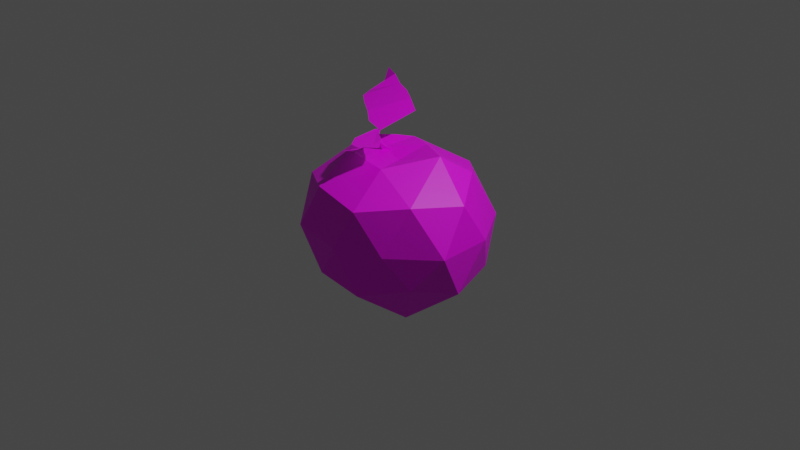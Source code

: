 # Source: apple.blend  (saved by Blender 3.1.7; exported with 4.5.12 LTS)
import bpy
from mathutils import Matrix  # noqa: F401  (used for matrix-valued properties, if any)

bpy.ops.wm.read_factory_settings(use_empty=True)
scene = bpy.context.scene
scene.name = 'Scene'

# ---- collections
col_collection = bpy.data.collections.new('Collection'); scene.collection.children.link(col_collection)

# ---- images (referenced by path relative to the original .blend; pixels are not part of the script)
import os
ASSET_DIR = os.environ.get("B2B_ASSET_DIR", "")  # directory of the original .blend (textures are referenced by path, not embedded)
HERE = os.path.dirname(os.path.abspath(__file__))  # packed textures are extracted next to this script under _unpacked/

def load_image(name, relpath, width, height, colorspace="sRGB"):
    """Load a texture the original file referenced (path relative to the .blend, or extracted next to this script)."""
    p = next((c for c in (os.path.join(HERE, relpath), os.path.join(ASSET_DIR, relpath)) if relpath and os.path.exists(c)), "")
    if p:
        img = bpy.data.images.load(p, check_existing=True)
        img.name = name
    else:  # same state as the original file: an image datablock whose file is absent (Cycles renders it pink)
        img = bpy.data.images.new(name, width, height)
        img.source = "FILE"
        img.filepath = "//" + (relpath or name)
    img.colorspace_settings.name = colorspace
    return img
img_imphenziapalette01_256_png = load_image('ImphenziaPalette01-256.png', 'ImphenziaPalette01-256.png', 1024, 1024, 'sRGB')

# ---- materials (node trees are filled in below, after node groups)
mat_material_003 = bpy.data.materials.new('Material.003')
mat_material_003.use_transparent_shadow = False

# ---- material node trees
mat_material_003.use_nodes = True; mat_material_003.node_tree.nodes.clear()
_N = mat_material_003.node_tree.nodes; _L = mat_material_003.node_tree.links
n0 = _N.new('ShaderNodeBsdfPrincipled'); n0.name = 'Principled BSDF'; n0.location = (10, 300)
n0.distribution = 'GGX'
n0.subsurface_method = 'RANDOM_WALK_SKIN'
n0.inputs[3].default_value = 1.45
n0.inputs[27].default_value = (0.0, 0.0, 0.0, 1.0)
n0.inputs[28].default_value = 1.0
n1 = _N.new('ShaderNodeOutputMaterial'); n1.name = 'Material Output'; n1.location = (300, 300)
n2 = _N.new('ShaderNodeTexImage'); n2.name = 'Image Texture'; n2.location = (-386, 101)
n2.image = img_imphenziapalette01_256_png
_L.new(n0.outputs[0], n1.inputs[0])
_L.new(n2.outputs[0], n0.inputs[0])
n1.is_active_output = True

# ---- world
world_world = bpy.data.worlds.new('World'); scene.world = world_world
world_world.use_nodes = True; world_world.node_tree.nodes.clear()
_N = world_world.node_tree.nodes; _L = world_world.node_tree.links
n0 = _N.new('ShaderNodeOutputWorld'); n0.name = 'World Output'; n0.location = (300, 300)
n1 = _N.new('ShaderNodeBackground'); n1.name = 'Background'; n1.location = (10, 300)
n1.inputs[0].default_value = (0.05088, 0.05088, 0.05088, 1.0)
_L.new(n1.outputs[0], n0.inputs[0])
n0.is_active_output = True
world_world.color = (0.05088, 0.05088, 0.05088)
world_world.use_sun_shadow = False
world_world.sun_shadow_jitter_overblur = 0.0

# ---- cameras
cam_camera = bpy.data.cameras.new('Camera')
cam_camera.clip_end = 100.0
cam_camera.ortho_scale = 7.314

# ---- lights
light_light = bpy.data.lights.new('Light', 'POINT')
light_light.transmission_factor = 0.0
light_light.energy = 1000.0
light_light.shadow_soft_size = 0.1
light_light.shadow_maximum_resolution = 0.006
light_light.use_absolute_resolution = True

# ---- meshes
me_icosphere = bpy.data.meshes.new('Icosphere')
me_icosphere.from_pydata([(-0.006766, -0.01096, -0.9242), (0.6659, -0.4695, -0.3872), (-0.2636, -0.8156, -0.4172), (-0.886, 6.101e-05, -0.4449), (-0.2764, 0.8506, -0.4472), (0.7236, 0.5257, -0.4472), (0.2764, -0.8506, 0.4472), (-0.7236, -0.5257, 0.4472), (-0.4429, 0.3723, 0.6874), (0.2554, 0.7447, 0.497), (0.8944, 0.0, 0.4472), (0.003353, -0.01247, 0.645), (-0.1448, -0.4594, -0.7303), (0.4253, -0.309, -0.8507), (0.1407, -0.7058, -0.571), (0.8506, 0.0, -0.5257), (0.4253, 0.309, -0.8507), (-0.476, 0.01483, -0.7714), (-0.6882, -0.5, -0.5257), (-0.1611, 0.4929, -0.8258), (-0.6882, 0.5, -0.5257), (0.2629, 0.809, -0.5257), (0.9511, -0.309, 0.0), (0.9165, 0.294, -0.004395), (0.003181, -0.8798, -0.01791), (0.4816, -0.68, -0.02441), (-0.9433, -0.3066, -0.0006971), (-0.5878, -0.809, 0.0), (-0.5878, 0.809, 0.0), (-0.9511, 0.309, 0.0), (0.5878, 0.809, 0.0), (0.0, 1.0, 0.0), (0.6688, -0.4855, 0.5007), (-0.2629, -0.809, 0.5257), (-0.6256, 0.1308, 0.7077), (-0.3132, 0.5132, 0.6649), (0.6245, 0.3891, 0.5944), (0.1902, -0.4183, 0.731), (0.4526, 0.1173, 0.7878), (-0.4103, -0.2966, 0.717), (-0.335, 0.1209, 0.6565), (-0.03189, 0.4087, 0.6924), (-0.2866, 0.2424, 0.02348), (-0.2866, 0.2424, -0.1421), (-0.2866, 0.2424, -0.4136), (-0.2971, 0.007548, 0.888), (-0.2105, 0.1871, -0.4136), (-0.2594, -0.01459, 0.8901), (-0.2395, 0.09766, -0.4136), (-0.2632, -0.04869, 0.8928), (-0.3336, 0.09766, -0.4136), (-0.3035, -0.04408, 0.8981), (-0.3626, 0.1871, -0.4136), (-0.3204, -0.007851, 0.8846), (-0.2866, 0.2424, 0.189), (-0.2792, 0.2493, 0.3605), (-0.2725, 0.2834, 0.5357), (-0.2812, 0.1714, 0.6184), (-0.2877, 0.06726, 0.7089), (-0.3015, -0.008206, 0.8321), (-0.2617, -0.0334, 0.8319), (-0.2459, 0.02637, 0.7172), (-0.235, 0.1278, 0.6427), (-0.2196, 0.247, 0.5656), (-0.1975, 0.1989, 0.3643), (-0.2105, 0.1871, 0.189), (-0.2105, 0.1871, 0.02348), (-0.2105, 0.1871, -0.1421), (-0.2609, -0.07231, 0.8325), (-0.2585, -0.009284, 0.7363), (-0.2915, 0.04918, 0.6276), (-0.2691, 0.2079, 0.5999), (-0.2192, 0.1166, 0.3714), (-0.2395, 0.09766, 0.189), (-0.2395, 0.09766, 0.02348), (-0.2395, 0.09766, -0.1421), (-0.3057, -0.06354, 0.8439), (-0.303, -0.006068, 0.7436), (-0.317, 0.09353, 0.672), (-0.3589, 0.2152, 0.6054), (-0.3124, 0.1176, 0.3751), (-0.3336, 0.09766, 0.189), (-0.3336, 0.09766, 0.02348), (-0.3336, 0.09766, -0.1421), (-0.3285, -0.01956, 0.8472), (-0.3144, 0.03462, 0.7233), (-0.3316, 0.1524, 0.6367), (-0.3645, 0.2615, 0.5679), (-0.3532, 0.196, 0.3632), (-0.3626, 0.1871, 0.189), (-0.3626, 0.1871, 0.02348), (-0.3626, 0.1871, -0.1421), (-0.9762, 0.6906, 1.028), (-0.2594, -0.01459, 0.8901), (-1.005, 0.7913, 1.181), (-0.2594, -0.01459, 0.8901), (-0.9762, 0.6906, 1.028), (-0.2594, -0.01459, 0.8901), (-0.9762, 0.6906, 1.028), (-0.2594, -0.01459, 0.8901), (-0.9762, 0.6906, 1.028), (-0.9762, 0.6906, 1.028), (-0.9703, 0.4903, 1.005), (-0.9088, 0.3395, 1.001), (-0.7686, 0.2326, 0.9817), (-0.6138, 0.1351, 0.962), (-0.4701, 0.02544, 0.9217), (-0.2068, 0.4205, 0.9994), (-0.3878, 0.5273, 1.059), (-0.545, 0.6238, 1.08), (-0.7202, 0.6913, 1.096), (-0.8583, 0.7494, 1.153), (-0.9703, 0.4903, 1.005), (-0.9088, 0.3395, 1.001), (-0.7686, 0.2326, 0.9817), (-0.6138, 0.1351, 0.962), (-0.4701, 0.02544, 0.9217), (-0.9703, 0.4903, 1.005), (-0.9088, 0.3395, 1.001), (-0.7686, 0.2326, 0.9817), (-0.6138, 0.1351, 0.962), (-0.4701, 0.02544, 0.9217), (-0.009583, -0.7312, 0.9469), (0.08383, -0.6276, 0.9578), (-0.3035, -0.04408, 0.8981), (-0.03222, -0.2077, 0.9175), (-0.2287, -0.3744, 0.916), (-0.04855, -0.589, 0.8949), (0.08885, -0.5459, 0.9616), (0.1211, -0.3744, 0.916), (0.06028, -0.6537, 0.955), (-0.2632, -0.04869, 0.8928), (0.06386, -0.5723, 0.9531), (0.03294, -0.3744, 0.916), (-0.1133, -0.5203, 0.9224), (0.1041, -0.465, 0.9401), (0.04928, -0.4789, 0.9356)], [], [(0, 13, 12), (1, 13, 15), (0, 12, 17), (0, 17, 19), (0, 19, 16), (1, 15, 22), (2, 14, 24), (3, 18, 26), (4, 20, 28), (5, 21, 30), (1, 22, 25), (2, 24, 27), (3, 26, 29), (4, 28, 31), (5, 30, 23), (6, 32, 37), (7, 33, 39), (8, 34, 40), (9, 35, 41), (10, 36, 38), (38, 41, 11), (38, 36, 41), (36, 9, 41), (41, 40, 11), (41, 35, 40), (35, 8, 40), (40, 39, 11), (40, 34, 39), (34, 7, 39), (39, 37, 11), (39, 33, 37), (33, 6, 37), (37, 38, 11), (37, 32, 38), (32, 10, 38), (23, 36, 10), (23, 30, 36), (30, 9, 36), (31, 35, 9), (31, 28, 35), (28, 8, 35), (29, 34, 8), (29, 26, 34), (26, 7, 34), (27, 33, 7), (27, 24, 33), (24, 6, 33), (25, 32, 6), (25, 22, 32), (22, 10, 32), (30, 31, 9), (30, 21, 31), (21, 4, 31), (28, 29, 8), (28, 20, 29), (20, 3, 29), (26, 27, 7), (26, 18, 27), (18, 2, 27), (24, 25, 6), (24, 14, 25), (14, 1, 25), (22, 23, 10), (22, 15, 23), (15, 5, 23), (16, 21, 5), (16, 19, 21), (19, 4, 21), (19, 20, 4), (19, 17, 20), (17, 3, 20), (17, 18, 3), (17, 12, 18), (12, 2, 18), (15, 16, 5), (15, 13, 16), (13, 0, 16), (12, 14, 2), (12, 13, 14), (13, 1, 14), (85, 84, 59, 58), (89, 88, 55, 54), (59, 45, 47, 60), (50, 83, 91, 52), (90, 89, 54, 42), (60, 47, 49, 68), (87, 86, 57, 56), (91, 90, 42, 43), (68, 49, 51, 76), (47, 45, 53, 51, 49), (52, 91, 43, 44), (76, 51, 53, 84), (86, 85, 58, 57), (88, 87, 56, 55), (84, 53, 45, 59), (44, 46, 48, 50, 52), (83, 82, 90, 91), (82, 81, 89, 90), (81, 80, 88, 89), (80, 79, 87, 88), (79, 78, 86, 87), (78, 77, 85, 86), (77, 76, 84, 85), (48, 75, 83, 50), (75, 74, 82, 83), (74, 73, 81, 82), (73, 72, 80, 81), (72, 71, 79, 80), (71, 70, 78, 79), (70, 69, 77, 78), (69, 68, 76, 77), (46, 67, 75, 48), (67, 66, 74, 75), (66, 65, 73, 74), (65, 64, 72, 73), (64, 63, 71, 72), (63, 62, 70, 71), (62, 61, 69, 70), (61, 60, 68, 69), (44, 43, 67, 46), (43, 42, 66, 67), (42, 54, 65, 66), (54, 55, 64, 65), (55, 56, 63, 64), (56, 57, 62, 63), (57, 58, 61, 62), (58, 59, 60, 61), (106, 93, 95, 107), (102, 92, 96, 112), (112, 96, 98, 117), (96, 92, 100, 101), (97, 116, 121, 99), (116, 115, 120, 121), (115, 114, 119, 120), (114, 113, 118, 119), (113, 112, 117, 118), (93, 106, 116, 97), (106, 105, 115, 116), (105, 104, 114, 115), (104, 103, 113, 114), (103, 102, 112, 113), (92, 102, 111, 94), (102, 103, 110, 111), (103, 104, 109, 110), (104, 105, 108, 109), (105, 106, 107, 108), (133, 129, 125, 131), (130, 123, 128, 132), (136, 135, 129, 133), (134, 136, 133, 126), (122, 130, 132, 127), (126, 133, 131, 124), (127, 132, 134), (132, 128, 135, 136), (134, 132, 136)])
_uv = me_icosphere.uv_layers.new(name='UVMap')
_uv.uv.foreach_set('vector', [0.3031, 0.6933, 0.3031, 0.6933, 0.3031, 0.6933, 0.3031, 0.6933, 0.3031, 0.6933, 0.3031, 0.6933, 0.3031, 0.6933, 0.3031, 0.6933, 0.3031, 0.6933, 0.3031, 0.6933, 0.3031, 0.6933, 0.3031, 0.6933, 0.3031, 0.6933, 0.3031, 0.6933, 0.3031, 0.6933, 0.3031, 0.6933, 0.3031, 0.6933, 0.3031, 0.6933, 0.1838, 0.6933, 0.1838, 0.6933, 0.1838, 0.6933, 0.3031, 0.6933, 0.3031, 0.6933, 0.3031, 0.6933, 0.3031, 0.6933, 0.3031, 0.6933, 0.3031, 0.6933, 0.4209, 0.6886, 0.4209, 0.6886, 0.4209, 0.6886, 0.3031, 0.6933, 0.3031, 0.6933, 0.3031, 0.6933, 0.3031, 0.6933, 0.3031, 0.6933, 0.3031, 0.6933, 0.3031, 0.6933, 0.3031, 0.6933, 0.3031, 0.6933, 0.4209, 0.6886, 0.4209, 0.6886, 0.4209, 0.6886, 0.4209, 0.6886, 0.4209, 0.6886, 0.4209, 0.6886, 0.3031, 0.6933, 0.3031, 0.6933, 0.3031, 0.6933, 0.3031, 0.6933, 0.3031, 0.6933, 0.3031, 0.6933, 0.3031, 0.6933, 0.3031, 0.6933, 0.3031, 0.6933, 0.3031, 0.6933, 0.3031, 0.6933, 0.3031, 0.6933, 0.3031, 0.6933, 0.3031, 0.6933, 0.3031, 0.6933, 0.3031, 0.6933, 0.3031, 0.6933, 0.3031, 0.6933, 0.3031, 0.6933, 0.3031, 0.6933, 0.3031, 0.6933, 0.3031, 0.6933, 0.3031, 0.6933, 0.3031, 0.6933, 0.3031, 0.6933, 0.3031, 0.6933, 0.3031, 0.6933, 0.3031, 0.6933, 0.3031, 0.6933, 0.3031, 0.6933, 0.3031, 0.6933, 0.3031, 0.6933, 0.3031, 0.6933, 0.3031, 0.6933, 0.3031, 0.6933, 0.3031, 0.6933, 0.3031, 0.6933, 0.3031, 0.6933, 0.3031, 0.6933, 0.3031, 0.6933, 0.3031, 0.6933, 0.3031, 0.6933, 0.3031, 0.6933, 0.3031, 0.6933, 0.3031, 0.6933, 0.3031, 0.6933, 0.3031, 0.6933, 0.3031, 0.6933, 0.1838, 0.6933, 0.1838, 0.6933, 0.1838, 0.6933, 0.3031, 0.6933, 0.3031, 0.6933, 0.3031, 0.6933, 0.3031, 0.6933, 0.3031, 0.6933, 0.3031, 0.6933, 0.3031, 0.6933, 0.3031, 0.6933, 0.3031, 0.6933, 0.4209, 0.6886, 0.4209, 0.6886, 0.4209, 0.6886, 0.4209, 0.6886, 0.4209, 0.6886, 0.4209, 0.6886, 0.3124, 0.6902, 0.3124, 0.6902, 0.3124, 0.6902, 0.4209, 0.6886, 0.4209, 0.6886, 0.4209, 0.6886, 0.4209, 0.6886, 0.4209, 0.6886, 0.4209, 0.6886, 0.3031, 0.6933, 0.3031, 0.6933, 0.3031, 0.6933, 0.3031, 0.6933, 0.3031, 0.6933, 0.3031, 0.6933, 0.3031, 0.6933, 0.3031, 0.6933, 0.3031, 0.6933, 0.3031, 0.6933, 0.3031, 0.6933, 0.3031, 0.6933, 0.3031, 0.6933, 0.3031, 0.6933, 0.3031, 0.6933, 0.1838, 0.6933, 0.1838, 0.6933, 0.1838, 0.6933, 0.3031, 0.6933, 0.3031, 0.6933, 0.3031, 0.6933, 0.1838, 0.6933, 0.1838, 0.6933, 0.1838, 0.6933, 0.3031, 0.6933, 0.3031, 0.6933, 0.3031, 0.6933, 0.3031, 0.6933, 0.3031, 0.6933, 0.3031, 0.6933, 0.3124, 0.6902, 0.3124, 0.6902, 0.3124, 0.6902, 0.4209, 0.6886, 0.4209, 0.6886, 0.4209, 0.6886, 0.4209, 0.6886, 0.4209, 0.6886, 0.4209, 0.6886, 0.1946, 0.6948, 0.1946, 0.6948, 0.1946, 0.6948, 0.3031, 0.6933, 0.3031, 0.6933, 0.3031, 0.6933, 0.3031, 0.6933, 0.3031, 0.6933, 0.3031, 0.6933, 0.3031, 0.6933, 0.3031, 0.6933, 0.3031, 0.6933, 0.3031, 0.6933, 0.3031, 0.6933, 0.3031, 0.6933, 0.3031, 0.6933, 0.3031, 0.6933, 0.3031, 0.6933, 0.1838, 0.6933, 0.1838, 0.6933, 0.1838, 0.6933, 0.1838, 0.6933, 0.1838, 0.6933, 0.1838, 0.6933, 0.3031, 0.6933, 0.3031, 0.6933, 0.3031, 0.6933, 0.4209, 0.6886, 0.4209, 0.6886, 0.4209, 0.6886, 0.4209, 0.6886, 0.4209, 0.6886, 0.4209, 0.6886, 0.4209, 0.6886, 0.4209, 0.6886, 0.4209, 0.6886, 0.4209, 0.6886, 0.4209, 0.6886, 0.4209, 0.6886, 0.4209, 0.6886, 0.4209, 0.6886, 0.4209, 0.6886, 0.4209, 0.6886, 0.4209, 0.6886, 0.4209, 0.6886, 0.4209, 0.6886, 0.4209, 0.6886, 0.4209, 0.6886, 0.3031, 0.6933, 0.3031, 0.6933, 0.3031, 0.6933, 0.3031, 0.6933, 0.3031, 0.6933, 0.3031, 0.6933, 0.3031, 0.6933, 0.3031, 0.6933, 0.3031, 0.6933, 0.3031, 0.6933, 0.3031, 0.6933, 0.3031, 0.6933, 0.3031, 0.6933, 0.3031, 0.6933, 0.3031, 0.6933, 0.4209, 0.6886, 0.4209, 0.6886, 0.4209, 0.6886, 0.3031, 0.6933, 0.3031, 0.6933, 0.3031, 0.6933, 0.3031, 0.6933, 0.3031, 0.6933, 0.3031, 0.6933, 0.3031, 0.6933, 0.3031, 0.6933, 0.3031, 0.6933, 0.3031, 0.6933, 0.3031, 0.6933, 0.3031, 0.6933, 0.3031, 0.6933, 0.3031, 0.6933, 0.3031, 0.6933, 0.5, 0.4933, 0.5, 0.4933, 0.5, 0.4933, 0.5, 0.4933, 0.5, 0.4933, 0.5, 0.4933, 0.5, 0.4933, 0.5, 0.4933, 0.5, 0.4933, 0.5, 0.4933, 0.5, 0.4933, 0.5, 0.4933, 0.5, 0.4933, 0.5, 0.4933, 0.5, 0.4933, 0.5, 0.4933, 0.5, 0.4933, 0.5, 0.4933, 0.5, 0.4933, 0.5, 0.4933, 0.5, 0.4933, 0.5, 0.4933, 0.5, 0.4933, 0.5, 0.4933, 0.5, 0.4933, 0.5, 0.4933, 0.5, 0.4933, 0.5, 0.4933, 0.5, 0.4933, 0.5, 0.4933, 0.5, 0.4933, 0.5, 0.4933, 0.5, 0.4933, 0.5, 0.4933, 0.5, 0.4933, 0.5, 0.4933, 0.5, 0.4933, 0.5, 0.4933, 0.5, 0.4933, 0.5, 0.4933, 0.5, 0.4933, 0.5, 0.4933, 0.5, 0.4933, 0.5, 0.4933, 0.5, 0.4933, 0.5, 0.4933, 0.5, 0.4933, 0.5, 0.4933, 0.5, 0.4933, 0.5, 0.4933, 0.5, 0.4933, 0.5, 0.4933, 0.5, 0.4933, 0.5, 0.4933, 0.5, 0.4933, 0.5, 0.4933, 0.5, 0.4933, 0.5, 0.4933, 0.5, 0.4933, 0.5, 0.4933, 0.5, 0.4933, 0.5, 0.4933, 0.5, 0.4933, 0.5, 0.4933, 0.5, 0.4933, 0.5, 0.4933, 0.5, 0.4933, 0.5, 0.4933, 0.5, 0.4933, 0.5, 0.4933, 0.5, 0.4933, 0.5, 0.4933, 0.5, 0.4933, 0.5, 0.4933, 0.5, 0.4933, 0.5, 0.4933, 0.5, 0.4933, 0.5, 0.4933, 0.5, 0.4933, 0.5, 0.4933, 0.5, 0.4933, 0.5, 0.4933, 0.5, 0.4933, 0.5, 0.4933, 0.5, 0.4933, 0.5, 0.4933, 0.5, 0.4933, 0.5, 0.4933, 0.5, 0.4933, 0.5, 0.4933, 0.5, 0.4933, 0.5, 0.4933, 0.5, 0.4933, 0.5, 0.4933, 0.5, 0.4933, 0.5, 0.4933, 0.5, 0.4933, 0.5, 0.4933, 0.5, 0.4933, 0.5, 0.4933, 0.5, 0.4933, 0.5, 0.4933, 0.5, 0.4933, 0.5, 0.4933, 0.5, 0.4933, 0.5, 0.4933, 0.5, 0.4933, 0.5, 0.4933, 0.5, 0.4933, 0.5, 0.4933, 0.5, 0.4933, 0.5, 0.4933, 0.5, 0.4933, 0.5, 0.4933, 0.5, 0.4933, 0.5, 0.4933, 0.5, 0.4933, 0.5, 0.4933, 0.5, 0.4933, 0.5, 0.4933, 0.5, 0.4933, 0.5, 0.4933, 0.5, 0.4933, 0.5, 0.4933, 0.5, 0.4933, 0.5, 0.4933, 0.5, 0.4933, 0.5, 0.4933, 0.5, 0.4933, 0.5, 0.4933, 0.5, 0.4933, 0.5, 0.4933, 0.5, 0.4933, 0.5, 0.4933, 0.5, 0.4933, 0.5, 0.4933, 0.5, 0.4933, 0.5, 0.4933, 0.5, 0.4933, 0.5, 0.4933, 0.5, 0.4933, 0.5, 0.4933, 0.5, 0.4933, 0.5, 0.4933, 0.5, 0.4933, 0.5, 0.4933, 0.5, 0.4933, 0.5, 0.4933, 0.5, 0.4933, 0.5, 0.4933, 0.5, 0.4933, 0.5, 0.4933, 0.5, 0.4933, 0.5, 0.4933, 0.5, 0.4933, 0.5, 0.4933, 0.5, 0.4933, 0.5, 0.4933, 0.5, 0.4933, 0.5, 0.4933, 0.5, 0.4933, 0.5, 0.4933, 0.5, 0.4933, 0.5, 0.4933, 0.5, 0.4933, 0.5, 0.4933, 0.5, 0.4933, 0.5, 0.4933, 0.5, 0.4933, 0.5, 0.4933, 0.5, 0.4933, 0.5, 0.4933, 0.5, 0.4933, 0.5, 0.4933, 0.5, 0.4933, 0.5, 0.4933, 0.5, 0.4933, 0.5, 0.4933, 0.5, 0.4933, 0.5, 0.4933, 0.5, 0.4933, 0.5, 0.4933, 0.5, 0.4933, 0.5, 0.4933, 0.5, 0.4933, 0.5, 0.4933, 0.5, 0.4933, 0.5, 0.4933, 0.5, 0.4933, 0.5, 0.4933, 0.8224, 0.7987, 0.8224, 0.7987, 0.8224, 0.7987, 0.8224, 0.7987, 0.8224, 0.7987, 0.8224, 0.7987, 0.8224, 0.7987, 0.8224, 0.7987, 0.8224, 0.7987, 0.8224, 0.7987, 0.8224, 0.7987, 0.8224, 0.7987, 0.8224, 0.7987, 0.8224, 0.7987, 0.8224, 0.7987, 0.8224, 0.7987, 0.8224, 0.7987, 0.8224, 0.7987, 0.8224, 0.7987, 0.8224, 0.7987, 0.8224, 0.7987, 0.8224, 0.7987, 0.8224, 0.7987, 0.8224, 0.7987, 0.8224, 0.7987, 0.8224, 0.7987, 0.8224, 0.7987, 0.8224, 0.7987, 0.8224, 0.7987, 0.8224, 0.7987, 0.8224, 0.7987, 0.8224, 0.7987, 0.8224, 0.7987, 0.8224, 0.7987, 0.8224, 0.7987, 0.8224, 0.7987, 0.8224, 0.7987, 0.8224, 0.7987, 0.8224, 0.7987, 0.8224, 0.7987, 0.8224, 0.7987, 0.8224, 0.7987, 0.8224, 0.7987, 0.8224, 0.7987, 0.8224, 0.7987, 0.8224, 0.7987, 0.8224, 0.7987, 0.8224, 0.7987, 0.8224, 0.7987, 0.8224, 0.7987, 0.8224, 0.7987, 0.8224, 0.7987, 0.8224, 0.7987, 0.8224, 0.7987, 0.8224, 0.7987, 0.8224, 0.7987, 0.8224, 0.7987, 0.8224, 0.7987, 0.8224, 0.7987, 0.8224, 0.7987, 0.8224, 0.7987, 0.8224, 0.7987, 0.8224, 0.7987, 0.8224, 0.7987, 0.8224, 0.7987, 0.8224, 0.7987, 0.8224, 0.7987, 0.8224, 0.7987, 0.8224, 0.7987, 0.8224, 0.7987, 0.8224, 0.7987, 0.8224, 0.7987, 0.8224, 0.7987, 0.8224, 0.7987, 0.8224, 0.7987, 0.8224, 0.7987, 0.6628, 0.8064, 0.6628, 0.8064, 0.6628, 0.8064, 0.6628, 0.8064, 0.6628, 0.8064, 0.6628, 0.8064, 0.6628, 0.8064, 0.6628, 0.8064, 0.6628, 0.8064, 0.6628, 0.8064, 0.6628, 0.8064, 0.6628, 0.8064, 0.6628, 0.8064, 0.6628, 0.8064, 0.6628, 0.8064, 0.6628, 0.8064, 0.6628, 0.8064, 0.6628, 0.8064, 0.6628, 0.8064, 0.6628, 0.8064, 0.6628, 0.8064, 0.6628, 0.8064, 0.6628, 0.8064, 0.6628, 0.8064, 0.6628, 0.8064, 0.6628, 0.8064, 0.6628, 0.8064, 0.6628, 0.8064, 0.6628, 0.8064, 0.6628, 0.8064, 0.6628, 0.8064, 0.6628, 0.8064, 0.6628, 0.8064, 0.6628, 0.8064])
me_icosphere.materials.append(mat_material_003)
me_icosphere.use_remesh_fix_poles = True
me_icosphere.use_remesh_preserve_attributes = False
me_icosphere.update()

# ---- objects
ob_light = bpy.data.objects.new('Light', light_light)
ob_camera = bpy.data.objects.new('Camera', cam_camera)
ob_icosphere = bpy.data.objects.new('Icosphere', me_icosphere)

# ---- transforms, parenting, visibility, modifiers, constraints
ob_light.location = (4.076, 1.005, 5.904)
ob_light.rotation_euler = (0.6503, 0.05522, 1.866)
ob_light.lock_rotations_4d = False
ob_light.empty_display_type = 'ARROWS'
ob_light.color = (0.0, 0.0, 0.0, 0.0)
ob_light.lineart.crease_threshold = 0.0
ob_camera.location = (7.359, -6.926, 4.958)
ob_camera.rotation_euler = (1.109, 0.0, 0.8149)
ob_camera.lock_rotations_4d = False
ob_camera.empty_display_type = 'ARROWS'
ob_camera.color = (0.0, 0.0, 0.0, 0.0)
ob_camera.display_type = 'WIRE'
ob_camera.lineart.crease_threshold = 0.0
ob_icosphere.location = (0.0, 0.0, 0.0)

# ---- collection membership
col_collection.objects.link(ob_light)
col_collection.objects.link(ob_camera)
col_collection.objects.link(ob_icosphere)

# ---- scene / render settings (as saved in the file)
scene.camera = ob_camera
scene.frame_start = 1; scene.frame_end = 250; scene.frame_set(1)
scene.render.engine = 'BLENDER_EEVEE_NEXT'
scene.cycles.sampling_pattern = 'TABULATED_SOBOL'
scene.cycles.use_light_tree = False
scene.view_settings.view_transform = 'Filmic'
bpy.context.view_layer.update()
